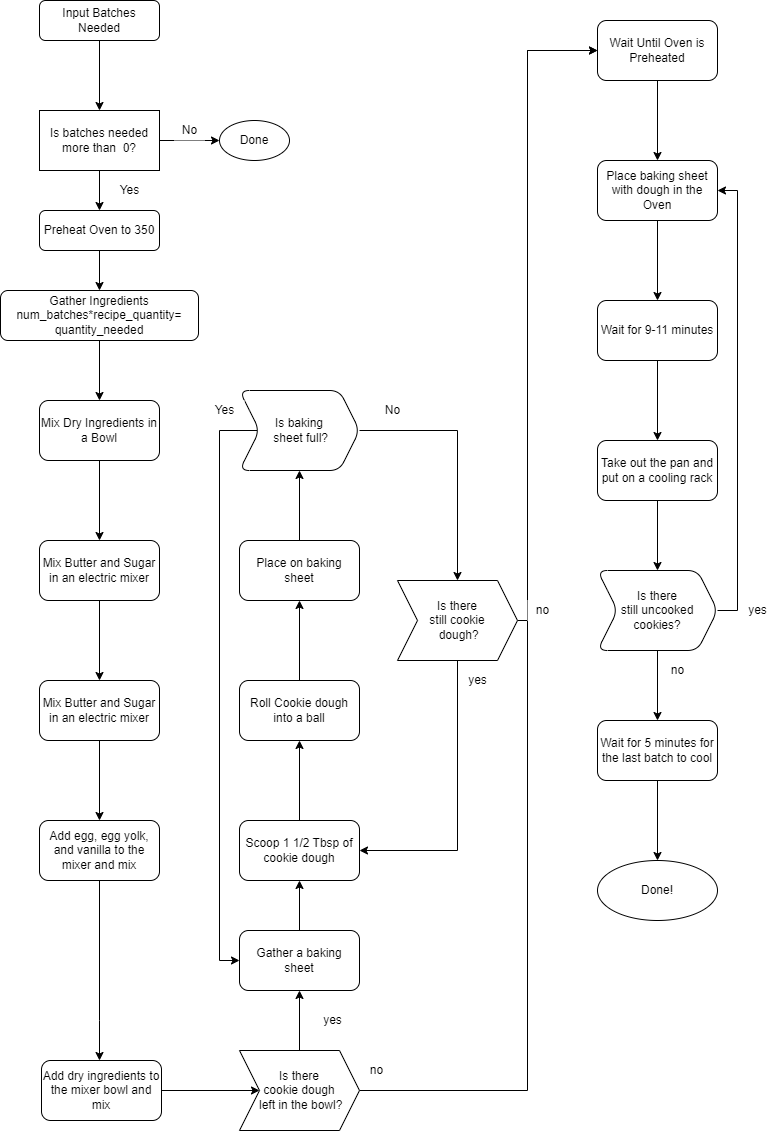

The diagram above was exported from draw.io. Its source (the exported page's mxGraphModel, read from the mxfile embedded in the PNG):
<mxGraphModel dx="1775" dy="770" grid="1" gridSize="10" guides="1" tooltips="1" connect="1" arrows="1" fold="1" page="1" pageScale="1" pageWidth="827" pageHeight="1169" math="0" shadow="0">
  <root>
    <mxCell id="WIyWlLk6GJQsqaUBKTNV-0" />
    <mxCell id="WIyWlLk6GJQsqaUBKTNV-1" parent="WIyWlLk6GJQsqaUBKTNV-0" />
    <mxCell id="WIyWlLk6GJQsqaUBKTNV-3" value="Input Batches Needed" style="rounded=1;whiteSpace=wrap;html=1;fontSize=12;glass=0;strokeWidth=1;shadow=0;fillColor=#FFFFFF;" parent="WIyWlLk6GJQsqaUBKTNV-1" vertex="1">
      <mxGeometry x="92" y="20" width="120" height="40" as="geometry" />
    </mxCell>
    <mxCell id="ex2uhWlJVfFX5Pv5f5ie-41" value="" style="edgeStyle=orthogonalEdgeStyle;rounded=0;orthogonalLoop=1;jettySize=auto;html=1;fillColor=#FFFFFF;" edge="1" parent="WIyWlLk6GJQsqaUBKTNV-1" source="ex2uhWlJVfFX5Pv5f5ie-3" target="ex2uhWlJVfFX5Pv5f5ie-36">
      <mxGeometry relative="1" as="geometry" />
    </mxCell>
    <mxCell id="ex2uhWlJVfFX5Pv5f5ie-3" value="Preheat Oven to 350" style="rounded=1;whiteSpace=wrap;html=1;fontSize=12;glass=0;strokeWidth=1;shadow=0;fillColor=#FFFFFF;" vertex="1" parent="WIyWlLk6GJQsqaUBKTNV-1">
      <mxGeometry x="92" y="230" width="120" height="40" as="geometry" />
    </mxCell>
    <mxCell id="ex2uhWlJVfFX5Pv5f5ie-29" value="" style="endArrow=classic;html=1;rounded=0;exitX=1;exitY=0.5;exitDx=0;exitDy=0;entryX=0;entryY=0.5;entryDx=0;entryDy=0;fillColor=#FFFFFF;" edge="1" parent="WIyWlLk6GJQsqaUBKTNV-1" source="ex2uhWlJVfFX5Pv5f5ie-32" target="ex2uhWlJVfFX5Pv5f5ie-30">
      <mxGeometry width="50" height="50" relative="1" as="geometry">
        <mxPoint x="222" y="200" as="sourcePoint" />
        <mxPoint x="272" y="170" as="targetPoint" />
      </mxGeometry>
    </mxCell>
    <mxCell id="ex2uhWlJVfFX5Pv5f5ie-30" value="Done" style="ellipse;whiteSpace=wrap;html=1;fillColor=#FFFFFF;" vertex="1" parent="WIyWlLk6GJQsqaUBKTNV-1">
      <mxGeometry x="272" y="140" width="70" height="40" as="geometry" />
    </mxCell>
    <mxCell id="ex2uhWlJVfFX5Pv5f5ie-31" value="No" style="text;html=1;align=center;verticalAlign=middle;resizable=0;points=[];autosize=1;strokeColor=none;fillColor=#FFFFFF;" vertex="1" parent="WIyWlLk6GJQsqaUBKTNV-1">
      <mxGeometry x="227" y="140" width="30" height="20" as="geometry" />
    </mxCell>
    <mxCell id="ex2uhWlJVfFX5Pv5f5ie-32" value="&lt;span&gt;Is batches needed more than&amp;nbsp; 0?&lt;/span&gt;" style="rounded=0;whiteSpace=wrap;html=1;fillColor=#FFFFFF;" vertex="1" parent="WIyWlLk6GJQsqaUBKTNV-1">
      <mxGeometry x="92" y="130" width="120" height="60" as="geometry" />
    </mxCell>
    <mxCell id="ex2uhWlJVfFX5Pv5f5ie-33" value="Yes" style="text;html=1;align=center;verticalAlign=middle;resizable=0;points=[];autosize=1;strokeColor=none;fillColor=#FFFFFF;" vertex="1" parent="WIyWlLk6GJQsqaUBKTNV-1">
      <mxGeometry x="162" y="200" width="40" height="20" as="geometry" />
    </mxCell>
    <mxCell id="ex2uhWlJVfFX5Pv5f5ie-46" value="" style="edgeStyle=orthogonalEdgeStyle;rounded=0;orthogonalLoop=1;jettySize=auto;html=1;fillColor=#FFFFFF;" edge="1" parent="WIyWlLk6GJQsqaUBKTNV-1" source="ex2uhWlJVfFX5Pv5f5ie-36" target="ex2uhWlJVfFX5Pv5f5ie-45">
      <mxGeometry relative="1" as="geometry" />
    </mxCell>
    <mxCell id="ex2uhWlJVfFX5Pv5f5ie-36" value="Gather Ingredients&lt;br&gt;num_batches*recipe_quantity=&lt;br&gt;quantity_needed" style="rounded=1;whiteSpace=wrap;html=1;fontSize=12;glass=0;strokeWidth=1;shadow=0;fillColor=#FFFFFF;" vertex="1" parent="WIyWlLk6GJQsqaUBKTNV-1">
      <mxGeometry x="53" y="310" width="198" height="50" as="geometry" />
    </mxCell>
    <mxCell id="ex2uhWlJVfFX5Pv5f5ie-42" value="" style="endArrow=classic;html=1;rounded=0;exitX=0.5;exitY=1;exitDx=0;exitDy=0;entryX=0.5;entryY=0;entryDx=0;entryDy=0;fillColor=#FFFFFF;" edge="1" parent="WIyWlLk6GJQsqaUBKTNV-1" source="WIyWlLk6GJQsqaUBKTNV-3" target="ex2uhWlJVfFX5Pv5f5ie-32">
      <mxGeometry width="50" height="50" relative="1" as="geometry">
        <mxPoint x="390" y="360" as="sourcePoint" />
        <mxPoint x="440" y="310" as="targetPoint" />
      </mxGeometry>
    </mxCell>
    <mxCell id="ex2uhWlJVfFX5Pv5f5ie-44" value="" style="edgeStyle=orthogonalEdgeStyle;rounded=0;orthogonalLoop=1;jettySize=auto;html=1;exitX=0.5;exitY=1;exitDx=0;exitDy=0;fillColor=#FFFFFF;" edge="1" parent="WIyWlLk6GJQsqaUBKTNV-1" source="ex2uhWlJVfFX5Pv5f5ie-32">
      <mxGeometry relative="1" as="geometry">
        <mxPoint x="162" y="280" as="sourcePoint" />
        <mxPoint x="152" y="230" as="targetPoint" />
      </mxGeometry>
    </mxCell>
    <mxCell id="ex2uhWlJVfFX5Pv5f5ie-48" value="" style="edgeStyle=orthogonalEdgeStyle;rounded=0;orthogonalLoop=1;jettySize=auto;html=1;fillColor=#FFFFFF;" edge="1" parent="WIyWlLk6GJQsqaUBKTNV-1" source="ex2uhWlJVfFX5Pv5f5ie-45" target="ex2uhWlJVfFX5Pv5f5ie-47">
      <mxGeometry relative="1" as="geometry" />
    </mxCell>
    <mxCell id="ex2uhWlJVfFX5Pv5f5ie-45" value="Mix Dry Ingredients in a Bowl" style="whiteSpace=wrap;html=1;rounded=1;glass=0;strokeWidth=1;shadow=0;fillColor=#FFFFFF;" vertex="1" parent="WIyWlLk6GJQsqaUBKTNV-1">
      <mxGeometry x="92" y="420" width="120" height="60" as="geometry" />
    </mxCell>
    <mxCell id="ex2uhWlJVfFX5Pv5f5ie-50" value="" style="edgeStyle=orthogonalEdgeStyle;rounded=0;orthogonalLoop=1;jettySize=auto;html=1;fillColor=#FFFFFF;" edge="1" parent="WIyWlLk6GJQsqaUBKTNV-1" source="ex2uhWlJVfFX5Pv5f5ie-47" target="ex2uhWlJVfFX5Pv5f5ie-49">
      <mxGeometry relative="1" as="geometry" />
    </mxCell>
    <mxCell id="ex2uhWlJVfFX5Pv5f5ie-47" value="Mix Butter and Sugar in an electric mixer" style="whiteSpace=wrap;html=1;rounded=1;glass=0;strokeWidth=1;shadow=0;fillColor=#FFFFFF;" vertex="1" parent="WIyWlLk6GJQsqaUBKTNV-1">
      <mxGeometry x="92" y="560" width="120" height="60" as="geometry" />
    </mxCell>
    <mxCell id="ex2uhWlJVfFX5Pv5f5ie-52" value="" style="edgeStyle=orthogonalEdgeStyle;rounded=0;orthogonalLoop=1;jettySize=auto;html=1;fillColor=#FFFFFF;" edge="1" parent="WIyWlLk6GJQsqaUBKTNV-1" source="ex2uhWlJVfFX5Pv5f5ie-49" target="ex2uhWlJVfFX5Pv5f5ie-51">
      <mxGeometry relative="1" as="geometry" />
    </mxCell>
    <mxCell id="ex2uhWlJVfFX5Pv5f5ie-49" value="Mix Butter and Sugar in an electric mixer" style="whiteSpace=wrap;html=1;rounded=1;glass=0;strokeWidth=1;shadow=0;fillColor=#FFFFFF;" vertex="1" parent="WIyWlLk6GJQsqaUBKTNV-1">
      <mxGeometry x="92" y="700" width="120" height="60" as="geometry" />
    </mxCell>
    <mxCell id="ex2uhWlJVfFX5Pv5f5ie-54" value="" style="edgeStyle=orthogonalEdgeStyle;rounded=0;orthogonalLoop=1;jettySize=auto;html=1;fillColor=#FFFFFF;" edge="1" parent="WIyWlLk6GJQsqaUBKTNV-1" source="ex2uhWlJVfFX5Pv5f5ie-51" target="ex2uhWlJVfFX5Pv5f5ie-53">
      <mxGeometry relative="1" as="geometry">
        <Array as="points">
          <mxPoint x="152" y="1040" />
          <mxPoint x="152" y="1040" />
        </Array>
      </mxGeometry>
    </mxCell>
    <mxCell id="ex2uhWlJVfFX5Pv5f5ie-51" value="Add egg, egg yolk, and vanilla to the mixer and mix" style="whiteSpace=wrap;html=1;rounded=1;glass=0;strokeWidth=1;shadow=0;fillColor=#FFFFFF;" vertex="1" parent="WIyWlLk6GJQsqaUBKTNV-1">
      <mxGeometry x="92" y="840" width="120" height="60" as="geometry" />
    </mxCell>
    <mxCell id="ex2uhWlJVfFX5Pv5f5ie-78" style="edgeStyle=orthogonalEdgeStyle;rounded=0;orthogonalLoop=1;jettySize=auto;html=1;entryX=0;entryY=0.5;entryDx=0;entryDy=0;fillColor=#FFFFFF;" edge="1" parent="WIyWlLk6GJQsqaUBKTNV-1" source="ex2uhWlJVfFX5Pv5f5ie-53" target="ex2uhWlJVfFX5Pv5f5ie-80">
      <mxGeometry relative="1" as="geometry">
        <mxPoint x="294" y="1110" as="targetPoint" />
      </mxGeometry>
    </mxCell>
    <mxCell id="ex2uhWlJVfFX5Pv5f5ie-53" value="Add dry ingredients to the mixer bowl and mix" style="whiteSpace=wrap;html=1;rounded=1;glass=0;strokeWidth=1;shadow=0;fillColor=#FFFFFF;" vertex="1" parent="WIyWlLk6GJQsqaUBKTNV-1">
      <mxGeometry x="94" y="1080" width="120" height="60" as="geometry" />
    </mxCell>
    <mxCell id="ex2uhWlJVfFX5Pv5f5ie-113" style="edgeStyle=none;rounded=0;orthogonalLoop=1;jettySize=auto;html=1;entryX=0.5;entryY=1;entryDx=0;entryDy=0;fillColor=#FFFFFF;" edge="1" parent="WIyWlLk6GJQsqaUBKTNV-1" source="ex2uhWlJVfFX5Pv5f5ie-55" target="ex2uhWlJVfFX5Pv5f5ie-57">
      <mxGeometry relative="1" as="geometry" />
    </mxCell>
    <mxCell id="ex2uhWlJVfFX5Pv5f5ie-55" value="Gather a baking sheet" style="whiteSpace=wrap;html=1;rounded=1;glass=0;strokeWidth=1;shadow=0;fillColor=#FFFFFF;" vertex="1" parent="WIyWlLk6GJQsqaUBKTNV-1">
      <mxGeometry x="292" y="950" width="120" height="60" as="geometry" />
    </mxCell>
    <mxCell id="ex2uhWlJVfFX5Pv5f5ie-60" value="" style="edgeStyle=orthogonalEdgeStyle;rounded=0;orthogonalLoop=1;jettySize=auto;html=1;fillColor=#FFFFFF;" edge="1" parent="WIyWlLk6GJQsqaUBKTNV-1" source="ex2uhWlJVfFX5Pv5f5ie-57" target="ex2uhWlJVfFX5Pv5f5ie-59">
      <mxGeometry relative="1" as="geometry" />
    </mxCell>
    <mxCell id="ex2uhWlJVfFX5Pv5f5ie-57" value="Scoop 1 1/2 Tbsp of cookie dough" style="whiteSpace=wrap;html=1;rounded=1;glass=0;strokeWidth=1;shadow=0;fillColor=#FFFFFF;" vertex="1" parent="WIyWlLk6GJQsqaUBKTNV-1">
      <mxGeometry x="292" y="840" width="120" height="60" as="geometry" />
    </mxCell>
    <mxCell id="ex2uhWlJVfFX5Pv5f5ie-62" value="" style="edgeStyle=orthogonalEdgeStyle;rounded=0;orthogonalLoop=1;jettySize=auto;html=1;fillColor=#FFFFFF;" edge="1" parent="WIyWlLk6GJQsqaUBKTNV-1" source="ex2uhWlJVfFX5Pv5f5ie-59" target="ex2uhWlJVfFX5Pv5f5ie-61">
      <mxGeometry relative="1" as="geometry" />
    </mxCell>
    <mxCell id="ex2uhWlJVfFX5Pv5f5ie-59" value="Roll Cookie dough into a ball" style="whiteSpace=wrap;html=1;rounded=1;glass=0;strokeWidth=1;shadow=0;fillColor=#FFFFFF;" vertex="1" parent="WIyWlLk6GJQsqaUBKTNV-1">
      <mxGeometry x="292" y="700" width="120" height="60" as="geometry" />
    </mxCell>
    <mxCell id="ex2uhWlJVfFX5Pv5f5ie-66" value="" style="edgeStyle=orthogonalEdgeStyle;rounded=0;orthogonalLoop=1;jettySize=auto;html=1;fillColor=#FFFFFF;" edge="1" parent="WIyWlLk6GJQsqaUBKTNV-1" source="ex2uhWlJVfFX5Pv5f5ie-61" target="ex2uhWlJVfFX5Pv5f5ie-65">
      <mxGeometry relative="1" as="geometry" />
    </mxCell>
    <mxCell id="ex2uhWlJVfFX5Pv5f5ie-61" value="Place on baking sheet" style="whiteSpace=wrap;html=1;rounded=1;glass=0;strokeWidth=1;shadow=0;fillColor=#FFFFFF;" vertex="1" parent="WIyWlLk6GJQsqaUBKTNV-1">
      <mxGeometry x="292" y="560" width="120" height="60" as="geometry" />
    </mxCell>
    <mxCell id="ex2uhWlJVfFX5Pv5f5ie-106" style="edgeStyle=orthogonalEdgeStyle;rounded=0;orthogonalLoop=1;jettySize=auto;html=1;exitX=1;exitY=0.5;exitDx=0;exitDy=0;entryX=0.5;entryY=0;entryDx=0;entryDy=0;fillColor=#FFFFFF;" edge="1" parent="WIyWlLk6GJQsqaUBKTNV-1" source="ex2uhWlJVfFX5Pv5f5ie-65" target="ex2uhWlJVfFX5Pv5f5ie-101">
      <mxGeometry relative="1" as="geometry" />
    </mxCell>
    <mxCell id="ex2uhWlJVfFX5Pv5f5ie-107" style="edgeStyle=orthogonalEdgeStyle;rounded=0;orthogonalLoop=1;jettySize=auto;html=1;exitX=0;exitY=0.5;exitDx=0;exitDy=0;entryX=0;entryY=0.5;entryDx=0;entryDy=0;fillColor=#FFFFFF;" edge="1" parent="WIyWlLk6GJQsqaUBKTNV-1" source="ex2uhWlJVfFX5Pv5f5ie-65" target="ex2uhWlJVfFX5Pv5f5ie-55">
      <mxGeometry relative="1" as="geometry">
        <Array as="points">
          <mxPoint x="272" y="450" />
          <mxPoint x="272" y="980" />
        </Array>
      </mxGeometry>
    </mxCell>
    <mxCell id="ex2uhWlJVfFX5Pv5f5ie-65" value="Is baking&lt;br&gt;&amp;nbsp;sheet full?" style="shape=step;perimeter=stepPerimeter;whiteSpace=wrap;html=1;fixedSize=1;rounded=1;glass=0;strokeWidth=1;shadow=0;fillColor=#FFFFFF;" vertex="1" parent="WIyWlLk6GJQsqaUBKTNV-1">
      <mxGeometry x="292" y="410" width="120" height="80" as="geometry" />
    </mxCell>
    <mxCell id="ex2uhWlJVfFX5Pv5f5ie-71" value="No" style="text;html=1;align=center;verticalAlign=middle;resizable=0;points=[];autosize=1;strokeColor=none;fillColor=#FFFFFF;" vertex="1" parent="WIyWlLk6GJQsqaUBKTNV-1">
      <mxGeometry x="430" y="420" width="30" height="20" as="geometry" />
    </mxCell>
    <mxCell id="ex2uhWlJVfFX5Pv5f5ie-73" value="Yes" style="text;html=1;align=center;verticalAlign=middle;resizable=0;points=[];autosize=1;strokeColor=none;fillColor=#FFFFFF;" vertex="1" parent="WIyWlLk6GJQsqaUBKTNV-1">
      <mxGeometry x="257" y="420" width="40" height="20" as="geometry" />
    </mxCell>
    <mxCell id="ex2uhWlJVfFX5Pv5f5ie-82" style="edgeStyle=orthogonalEdgeStyle;rounded=0;orthogonalLoop=1;jettySize=auto;html=1;exitX=0.5;exitY=0;exitDx=0;exitDy=0;entryX=0.5;entryY=1;entryDx=0;entryDy=0;fillColor=#FFFFFF;" edge="1" parent="WIyWlLk6GJQsqaUBKTNV-1" source="ex2uhWlJVfFX5Pv5f5ie-80" target="ex2uhWlJVfFX5Pv5f5ie-55">
      <mxGeometry relative="1" as="geometry" />
    </mxCell>
    <mxCell id="ex2uhWlJVfFX5Pv5f5ie-109" style="edgeStyle=orthogonalEdgeStyle;rounded=0;orthogonalLoop=1;jettySize=auto;html=1;entryX=0;entryY=0.5;entryDx=0;entryDy=0;fillColor=#FFFFFF;" edge="1" parent="WIyWlLk6GJQsqaUBKTNV-1" source="ex2uhWlJVfFX5Pv5f5ie-80" target="ex2uhWlJVfFX5Pv5f5ie-85">
      <mxGeometry relative="1" as="geometry">
        <mxPoint x="550" y="69" as="targetPoint" />
        <Array as="points">
          <mxPoint x="580" y="1110" />
          <mxPoint x="580" y="70" />
        </Array>
      </mxGeometry>
    </mxCell>
    <mxCell id="ex2uhWlJVfFX5Pv5f5ie-80" value="Is there &lt;br&gt;cookie dough&lt;br&gt;&amp;nbsp;left in the bowl?" style="shape=step;perimeter=stepPerimeter;whiteSpace=wrap;html=1;fixedSize=1;fillColor=#FFFFFF;" vertex="1" parent="WIyWlLk6GJQsqaUBKTNV-1">
      <mxGeometry x="292" y="1070" width="120" height="80" as="geometry" />
    </mxCell>
    <mxCell id="ex2uhWlJVfFX5Pv5f5ie-83" value="yes" style="text;html=1;align=center;verticalAlign=middle;resizable=0;points=[];autosize=1;strokeColor=none;fillColor=#FFFFFF;" vertex="1" parent="WIyWlLk6GJQsqaUBKTNV-1">
      <mxGeometry x="370" y="1030" width="30" height="20" as="geometry" />
    </mxCell>
    <mxCell id="ex2uhWlJVfFX5Pv5f5ie-84" value="no" style="text;html=1;align=center;verticalAlign=middle;resizable=0;points=[];autosize=1;strokeColor=none;fillColor=#FFFFFF;" vertex="1" parent="WIyWlLk6GJQsqaUBKTNV-1">
      <mxGeometry x="414" y="1080" width="30" height="20" as="geometry" />
    </mxCell>
    <mxCell id="ex2uhWlJVfFX5Pv5f5ie-87" value="" style="edgeStyle=orthogonalEdgeStyle;rounded=0;orthogonalLoop=1;jettySize=auto;html=1;fillColor=#FFFFFF;" edge="1" parent="WIyWlLk6GJQsqaUBKTNV-1" source="ex2uhWlJVfFX5Pv5f5ie-85" target="ex2uhWlJVfFX5Pv5f5ie-86">
      <mxGeometry relative="1" as="geometry" />
    </mxCell>
    <mxCell id="ex2uhWlJVfFX5Pv5f5ie-85" value="Wait Until Oven is Preheated" style="rounded=1;whiteSpace=wrap;html=1;fillColor=#FFFFFF;" vertex="1" parent="WIyWlLk6GJQsqaUBKTNV-1">
      <mxGeometry x="650" y="40" width="120" height="60" as="geometry" />
    </mxCell>
    <mxCell id="ex2uhWlJVfFX5Pv5f5ie-89" value="" style="edgeStyle=orthogonalEdgeStyle;rounded=0;orthogonalLoop=1;jettySize=auto;html=1;fillColor=#FFFFFF;" edge="1" parent="WIyWlLk6GJQsqaUBKTNV-1" source="ex2uhWlJVfFX5Pv5f5ie-86" target="ex2uhWlJVfFX5Pv5f5ie-88">
      <mxGeometry relative="1" as="geometry" />
    </mxCell>
    <mxCell id="ex2uhWlJVfFX5Pv5f5ie-86" value="Place baking sheet with dough in the Oven" style="whiteSpace=wrap;html=1;rounded=1;fillColor=#FFFFFF;" vertex="1" parent="WIyWlLk6GJQsqaUBKTNV-1">
      <mxGeometry x="650" y="180" width="120" height="60" as="geometry" />
    </mxCell>
    <mxCell id="ex2uhWlJVfFX5Pv5f5ie-91" value="" style="edgeStyle=orthogonalEdgeStyle;rounded=0;orthogonalLoop=1;jettySize=auto;html=1;fillColor=#FFFFFF;" edge="1" parent="WIyWlLk6GJQsqaUBKTNV-1" source="ex2uhWlJVfFX5Pv5f5ie-88" target="ex2uhWlJVfFX5Pv5f5ie-90">
      <mxGeometry relative="1" as="geometry" />
    </mxCell>
    <mxCell id="ex2uhWlJVfFX5Pv5f5ie-88" value="Wait for 9-11 minutes" style="whiteSpace=wrap;html=1;rounded=1;fillColor=#FFFFFF;" vertex="1" parent="WIyWlLk6GJQsqaUBKTNV-1">
      <mxGeometry x="650" y="320" width="120" height="60" as="geometry" />
    </mxCell>
    <mxCell id="ex2uhWlJVfFX5Pv5f5ie-93" value="" style="edgeStyle=orthogonalEdgeStyle;rounded=0;orthogonalLoop=1;jettySize=auto;html=1;fillColor=#FFFFFF;" edge="1" parent="WIyWlLk6GJQsqaUBKTNV-1" source="ex2uhWlJVfFX5Pv5f5ie-90" target="ex2uhWlJVfFX5Pv5f5ie-92">
      <mxGeometry relative="1" as="geometry" />
    </mxCell>
    <mxCell id="ex2uhWlJVfFX5Pv5f5ie-90" value="Take out the pan and put on a cooling rack" style="whiteSpace=wrap;html=1;rounded=1;fillColor=#FFFFFF;" vertex="1" parent="WIyWlLk6GJQsqaUBKTNV-1">
      <mxGeometry x="650" y="460" width="120" height="60" as="geometry" />
    </mxCell>
    <mxCell id="ex2uhWlJVfFX5Pv5f5ie-94" style="edgeStyle=orthogonalEdgeStyle;rounded=0;orthogonalLoop=1;jettySize=auto;html=1;entryX=1;entryY=0.5;entryDx=0;entryDy=0;fillColor=#FFFFFF;" edge="1" parent="WIyWlLk6GJQsqaUBKTNV-1" source="ex2uhWlJVfFX5Pv5f5ie-92" target="ex2uhWlJVfFX5Pv5f5ie-86">
      <mxGeometry relative="1" as="geometry">
        <Array as="points">
          <mxPoint x="790" y="630" />
          <mxPoint x="790" y="210" />
        </Array>
      </mxGeometry>
    </mxCell>
    <mxCell id="ex2uhWlJVfFX5Pv5f5ie-96" style="edgeStyle=orthogonalEdgeStyle;rounded=0;orthogonalLoop=1;jettySize=auto;html=1;fillColor=#FFFFFF;" edge="1" parent="WIyWlLk6GJQsqaUBKTNV-1" source="ex2uhWlJVfFX5Pv5f5ie-92">
      <mxGeometry relative="1" as="geometry">
        <mxPoint x="710" y="740" as="targetPoint" />
      </mxGeometry>
    </mxCell>
    <mxCell id="ex2uhWlJVfFX5Pv5f5ie-92" value="Is there &lt;br&gt;still uncooked cookies?" style="shape=step;perimeter=stepPerimeter;whiteSpace=wrap;html=1;fixedSize=1;rounded=1;fillColor=#FFFFFF;" vertex="1" parent="WIyWlLk6GJQsqaUBKTNV-1">
      <mxGeometry x="650" y="590" width="120" height="80" as="geometry" />
    </mxCell>
    <mxCell id="ex2uhWlJVfFX5Pv5f5ie-95" value="yes" style="text;html=1;align=center;verticalAlign=middle;resizable=0;points=[];autosize=1;strokeColor=none;fillColor=#FFFFFF;" vertex="1" parent="WIyWlLk6GJQsqaUBKTNV-1">
      <mxGeometry x="795" y="620" width="30" height="20" as="geometry" />
    </mxCell>
    <mxCell id="ex2uhWlJVfFX5Pv5f5ie-97" value="no" style="text;html=1;align=center;verticalAlign=middle;resizable=0;points=[];autosize=1;strokeColor=none;fillColor=#FFFFFF;" vertex="1" parent="WIyWlLk6GJQsqaUBKTNV-1">
      <mxGeometry x="715" y="680" width="30" height="20" as="geometry" />
    </mxCell>
    <mxCell id="ex2uhWlJVfFX5Pv5f5ie-100" value="" style="edgeStyle=orthogonalEdgeStyle;rounded=0;orthogonalLoop=1;jettySize=auto;html=1;fillColor=#FFFFFF;" edge="1" parent="WIyWlLk6GJQsqaUBKTNV-1" source="ex2uhWlJVfFX5Pv5f5ie-98" target="ex2uhWlJVfFX5Pv5f5ie-99">
      <mxGeometry relative="1" as="geometry" />
    </mxCell>
    <mxCell id="ex2uhWlJVfFX5Pv5f5ie-98" value="Wait for 5 minutes for the last batch to cool" style="rounded=1;whiteSpace=wrap;html=1;fillColor=#FFFFFF;" vertex="1" parent="WIyWlLk6GJQsqaUBKTNV-1">
      <mxGeometry x="650" y="740" width="120" height="60" as="geometry" />
    </mxCell>
    <mxCell id="ex2uhWlJVfFX5Pv5f5ie-99" value="Done!" style="ellipse;whiteSpace=wrap;html=1;rounded=1;fillColor=#FFFFFF;" vertex="1" parent="WIyWlLk6GJQsqaUBKTNV-1">
      <mxGeometry x="650" y="880" width="120" height="60" as="geometry" />
    </mxCell>
    <mxCell id="ex2uhWlJVfFX5Pv5f5ie-102" style="edgeStyle=orthogonalEdgeStyle;rounded=0;orthogonalLoop=1;jettySize=auto;html=1;entryX=0;entryY=0.5;entryDx=0;entryDy=0;fillColor=#FFFFFF;" edge="1" parent="WIyWlLk6GJQsqaUBKTNV-1" source="ex2uhWlJVfFX5Pv5f5ie-101" target="ex2uhWlJVfFX5Pv5f5ie-85">
      <mxGeometry relative="1" as="geometry">
        <Array as="points">
          <mxPoint x="580" y="640" />
          <mxPoint x="580" y="70" />
        </Array>
      </mxGeometry>
    </mxCell>
    <mxCell id="ex2uhWlJVfFX5Pv5f5ie-104" style="edgeStyle=orthogonalEdgeStyle;rounded=0;orthogonalLoop=1;jettySize=auto;html=1;entryX=1;entryY=0.5;entryDx=0;entryDy=0;exitX=0.5;exitY=1;exitDx=0;exitDy=0;fillColor=#FFFFFF;" edge="1" parent="WIyWlLk6GJQsqaUBKTNV-1" source="ex2uhWlJVfFX5Pv5f5ie-101" target="ex2uhWlJVfFX5Pv5f5ie-57">
      <mxGeometry relative="1" as="geometry">
        <mxPoint x="510" y="930" as="targetPoint" />
      </mxGeometry>
    </mxCell>
    <mxCell id="ex2uhWlJVfFX5Pv5f5ie-101" value="Is there &lt;br&gt;still cookie&lt;br&gt;&amp;nbsp;dough?" style="shape=step;perimeter=stepPerimeter;whiteSpace=wrap;html=1;fixedSize=1;fillColor=#FFFFFF;" vertex="1" parent="WIyWlLk6GJQsqaUBKTNV-1">
      <mxGeometry x="450" y="600" width="120" height="80" as="geometry" />
    </mxCell>
    <mxCell id="ex2uhWlJVfFX5Pv5f5ie-103" value="no" style="text;html=1;align=center;verticalAlign=middle;resizable=0;points=[];autosize=1;strokeColor=none;fillColor=#FFFFFF;" vertex="1" parent="WIyWlLk6GJQsqaUBKTNV-1">
      <mxGeometry x="580" y="620" width="30" height="20" as="geometry" />
    </mxCell>
    <mxCell id="ex2uhWlJVfFX5Pv5f5ie-105" value="yes" style="text;html=1;align=center;verticalAlign=middle;resizable=0;points=[];autosize=1;strokeColor=none;fillColor=#FFFFFF;" vertex="1" parent="WIyWlLk6GJQsqaUBKTNV-1">
      <mxGeometry x="515" y="690" width="30" height="20" as="geometry" />
    </mxCell>
  </root>
</mxGraphModel>